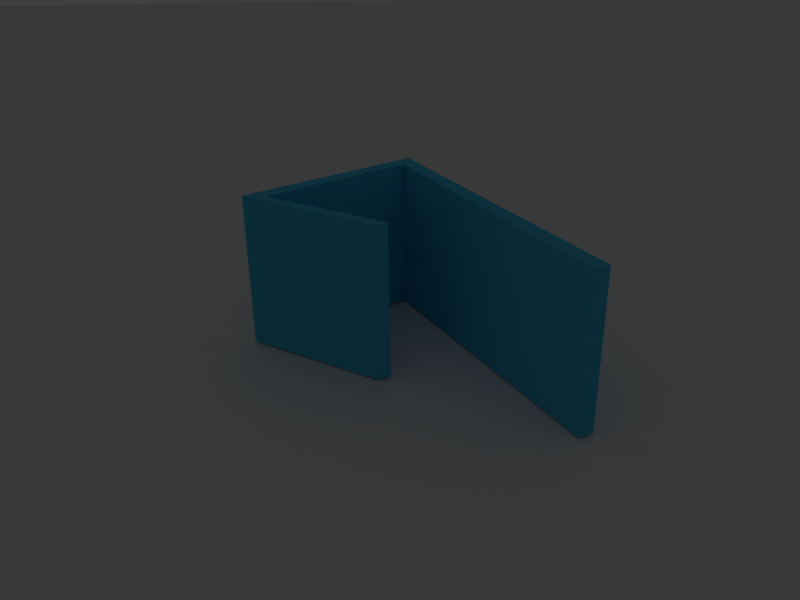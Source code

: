 # Source: webcam-cover.blend  (saved by Blender 2.72.0; exported with 4.5.12 LTS)
import bpy
from mathutils import Matrix  # noqa: F401  (used for matrix-valued properties, if any)

bpy.ops.wm.read_factory_settings(use_empty=True)
scene = bpy.context.scene
scene.name = 'Scene'

# ---- collections
col_collection_1 = bpy.data.collections.new('Collection 1'); scene.collection.children.link(col_collection_1)

# ---- materials (node trees are filled in below, after node groups)
mat_material = bpy.data.materials.new('Material')
mat_material.alpha_threshold = 0.0
mat_material.use_transparent_shadow = False
mat_material.diffuse_color = (0.07016, 0.5297, 0.8, 1.0)
mat_material.roughness = 0.5

# ---- material node trees

# ---- world
world_world = bpy.data.worlds.new('World'); scene.world = world_world
world_world.color = (0.05088, 0.05088, 0.05088)
world_world.use_sun_shadow = False
world_world.sun_shadow_jitter_overblur = 0.0
world_world.cycles.sampling_method = 'MANUAL'
world_world.cycles.sample_map_resolution = 256

# ---- cameras
cam_camera = bpy.data.cameras.new('Camera')
cam_camera.clip_end = 200.0
cam_camera.lens = 35.0
cam_camera.sensor_width = 32.0
cam_camera.sensor_height = 18.0
cam_camera.ortho_scale = 7.314
cam_camera.dof.focus_distance = 0.0
cam_camera.dof.aperture_fstop = 128.0

# ---- lights
light_lamp = bpy.data.lights.new('Lamp', 'POINT')
light_lamp.transmission_factor = 0.0
light_lamp.cutoff_distance = 30.0
light_lamp.energy = 100.0
light_lamp.shadow_buffer_clip_start = 1.001
light_lamp.shadow_soft_size = 0.1
light_lamp.shadow_maximum_resolution = 0.006
light_lamp.use_absolute_resolution = True
light_lamp.cycles.use_multiple_importance_sampling = False

# ---- meshes
me_plane = bpy.data.meshes.new('Plane')
me_plane.from_pydata([(-1.0, -1.0, 0.0), (1.0, -1.0, 0.0), (-1.0, 1.0, 0.0), (1.0, 1.0, 0.0)], [], [(0, 1, 3, 2)])
me_plane.use_remesh_preserve_volume = False
me_plane.use_remesh_preserve_attributes = False
me_plane.use_mirror_vertex_groups = False
me_plane.update()
me_cube_002 = bpy.data.meshes.new('Cube.002')
me_cube_002.from_pydata([(5.328, -0.8849, 1.0), (-5.747, 0.7857, 1.0), (3.785, -0.8728, 1.0), (16.97, 0.8697, 1.0), (-3.297, 0.6151, 1.0), (18.96, 1.087, 1.0), (17.0, -3.0, 1.0), (19.0, -3.0, 1.0), (5.328, -0.8849, 1.0), (-5.747, 0.7857, 1.0), (3.785, -0.8728, 1.0), (16.97, 0.8697, 1.0), (-3.297, 0.6151, 1.0), (18.96, 1.087, 1.0), (19.0, -3.0, 1.0), (5.328, -0.8849, 1.0), (-5.747, 0.7857, 1.0), (3.785, -0.8728, 1.0), (16.97, 0.8697, 1.0), (-3.297, 0.6151, 1.0), (18.96, 1.087, 1.0), (17.0, -3.0, 1.0), (19.0, -3.0, 1.0), (5.328, -0.8849, 3.0), (-5.747, 0.7857, 3.0), (3.785, -0.8728, 3.0), (16.97, 0.8697, 3.0), (-3.297, 0.6151, 3.0), (18.96, 1.087, 3.0), (17.0, -3.0, 3.0), (19.0, -3.0, 3.0)], [], [(7, 5, 13, 14), (4, 3, 11, 12), (1, 5, 13, 9), (0, 4, 12, 8), (2, 0, 8, 10), (1, 2, 10, 9), (14, 13, 20, 22), (12, 11, 18, 19), (9, 13, 20, 16), (8, 12, 19, 15), (10, 8, 15, 17), (9, 10, 17, 16), (22, 20, 28, 30), (21, 22, 30, 29), (19, 18, 26, 27), (16, 20, 28, 24), (15, 19, 27, 23), (18, 21, 29, 26), (17, 15, 23, 25), (16, 17, 25, 24), (24, 25, 23, 27, 26, 29, 30, 28), (6, 7, 14, 22, 21, 18, 11, 3), (16, 20, 22, 21, 18, 19, 15, 17)])
me_cube_002.materials.append(mat_material)
me_cube_002.use_remesh_preserve_volume = False
me_cube_002.use_remesh_preserve_attributes = False
me_cube_002.use_mirror_vertex_groups = False
me_cube_002.update()

# ---- objects
ob_plane = bpy.data.objects.new('Plane', me_plane)
ob_pieza = bpy.data.objects.new('pieza', me_cube_002)
ob_lamp = bpy.data.objects.new('Lamp', light_lamp)
ob_camera = bpy.data.objects.new('Camera', cam_camera)

# ---- transforms, parenting, visibility, modifiers, constraints
ob_plane.location = (0.0, 0.0, 0.0)
ob_plane.scale = (-216.4, -216.4, -216.4)
ob_plane.lineart.crease_threshold = 0.0
ob_pieza.location = (0.0, 0.0, -4.892)
ob_pieza.scale = (0.5, 5.0, 5.0)
ob_pieza.lineart.crease_threshold = 0.0
ob_lamp.location = (5.294, 1.005, 34.65)
ob_lamp.rotation_euler = (0.6503, 0.05522, 1.866)
ob_lamp.lock_rotations_4d = False
ob_lamp.empty_display_type = 'ARROWS'
ob_lamp.color = (0.0, 0.0, 0.0, 0.0)
ob_lamp.lineart.crease_threshold = 0.0
ob_camera.location = (-18.36, -44.63, 27.88)
ob_camera.rotation_euler = (1.109, 0.01082, -0.5009)
ob_camera.lock_rotations_4d = False
ob_camera.empty_display_type = 'ARROWS'
ob_camera.color = (0.0, 0.0, 0.0, 0.0)
ob_camera.display_type = 'WIRE'
ob_camera.lineart.crease_threshold = 0.0

# ---- collection membership
col_collection_1.objects.link(ob_plane)
col_collection_1.objects.link(ob_pieza)
col_collection_1.objects.link(ob_lamp)
col_collection_1.objects.link(ob_camera)

# ---- scene / render settings (as saved in the file)
scene.camera = ob_camera
scene.frame_start = 1; scene.frame_end = 250; scene.frame_set(1)
scene.render.engine = 'BLENDER_EEVEE_NEXT'
scene.render.resolution_x = 960
scene.render.resolution_y = 720
scene.render.pixel_aspect_x = 4.0
scene.render.pixel_aspect_y = 3.0
scene.render.dither_intensity = 0.0
scene.cycles.use_denoising = False
scene.cycles.samples = 10
scene.cycles.sampling_pattern = 'TABULATED_SOBOL'
scene.cycles.light_sampling_threshold = 0.0
scene.cycles.use_adaptive_sampling = False
scene.cycles.use_light_tree = False
scene.cycles.blur_glossy = 0.0
scene.cycles.pixel_filter_type = 'GAUSSIAN'
scene.cycles.sample_clamp_indirect = 0.0
scene.view_settings.view_transform = 'Standard'
bpy.context.view_layer.update()
